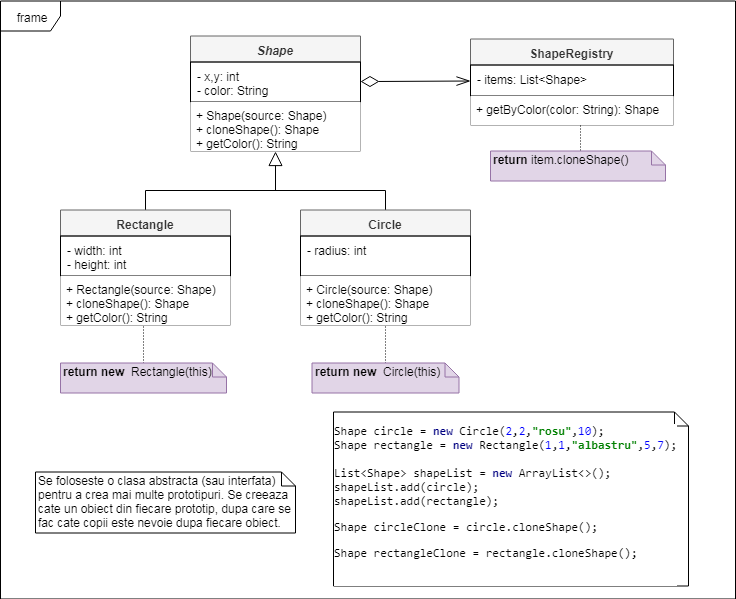

The diagram above was exported from draw.io. Its source (the exported page's mxGraphModel, read from the mxfile embedded in the PNG):
<mxGraphModel dx="1718" dy="513" grid="0" gridSize="10" guides="1" tooltips="1" connect="1" arrows="1" fold="1" page="1" pageScale="1" pageWidth="850" pageHeight="1100" math="0" shadow="0">
  <root>
    <mxCell id="0" />
    <mxCell id="1" parent="0" />
    <mxCell id="3vKSlqFdRkigWl60w8Ka-63" value="frame" style="shape=umlFrame;whiteSpace=wrap;html=1;fillColor=#ffffff;gradientColor=none;" parent="1" vertex="1">
      <mxGeometry x="-640" y="138.5" width="735" height="598" as="geometry" />
    </mxCell>
    <mxCell id="3vKSlqFdRkigWl60w8Ka-61" value="&lt;pre style=&quot;background-color: rgb(255 , 255 , 255) ; font-family: &amp;#34;consolas&amp;#34; ; font-size: 12px ; line-height: 120%&quot;&gt;&lt;pre style=&quot;font-family: &amp;#34;consolas&amp;#34; ; font-size: 12px&quot;&gt;Shape circle = &lt;span style=&quot;color: rgb(0 , 0 , 128) ; font-weight: bold ; font-size: 12px&quot;&gt;new &lt;/span&gt;Circle(&lt;span style=&quot;color: rgb(0 , 0 , 255) ; font-size: 12px&quot;&gt;2&lt;/span&gt;,&lt;span style=&quot;color: rgb(0 , 0 , 255) ; font-size: 12px&quot;&gt;2&lt;/span&gt;,&lt;span style=&quot;color: rgb(0 , 128 , 0) ; font-weight: bold ; font-size: 12px&quot;&gt;&quot;rosu&quot;&lt;/span&gt;,&lt;span style=&quot;color: rgb(0 , 0 , 255) ; font-size: 12px&quot;&gt;10&lt;/span&gt;);&lt;br style=&quot;font-size: 12px&quot;&gt;Shape rectangle = &lt;span style=&quot;color: rgb(0 , 0 , 128) ; font-weight: bold ; font-size: 12px&quot;&gt;new &lt;/span&gt;Rectangle(&lt;span style=&quot;color: rgb(0 , 0 , 255) ; font-size: 12px&quot;&gt;1&lt;/span&gt;,&lt;span style=&quot;color: rgb(0 , 0 , 255) ; font-size: 12px&quot;&gt;1&lt;/span&gt;,&lt;span style=&quot;color: rgb(0 , 128 , 0) ; font-weight: bold ; font-size: 12px&quot;&gt;&quot;albastru&quot;&lt;/span&gt;,&lt;span style=&quot;color: rgb(0 , 0 , 255) ; font-size: 12px&quot;&gt;5&lt;/span&gt;,&lt;span style=&quot;color: rgb(0 , 0 , 255) ; font-size: 12px&quot;&gt;7&lt;/span&gt;);&lt;br style=&quot;font-size: 12px&quot;&gt;&lt;br style=&quot;font-size: 12px&quot;&gt;List&amp;lt;Shape&amp;gt; shapeList = &lt;span style=&quot;color: rgb(0 , 0 , 128) ; font-weight: bold ; font-size: 12px&quot;&gt;new &lt;/span&gt;ArrayList&amp;lt;&amp;gt;();&lt;br style=&quot;font-size: 12px&quot;&gt;shapeList.add(circle);&lt;br style=&quot;font-size: 12px&quot;&gt;shapeList.add(rectangle);&lt;br style=&quot;font-size: 12px&quot;&gt;&lt;/pre&gt;&lt;pre style=&quot;font-family: &amp;#34;consolas&amp;#34; ; font-size: 12px&quot;&gt;&lt;pre style=&quot;font-family: &amp;#34;consolas&amp;#34; ; font-size: 12px&quot;&gt;Shape circleClone = circle.cloneShape();&lt;/pre&gt;&lt;pre style=&quot;font-family: &amp;#34;consolas&amp;#34; ; font-size: 12px&quot;&gt;Shape rectangleClone = rectangle.cloneShape();&lt;/pre&gt;&lt;pre style=&quot;font-family: &amp;#34;consolas&amp;#34; ; font-size: 12px&quot;&gt;&lt;br style=&quot;font-size: 12px&quot;&gt;&lt;/pre&gt;&lt;/pre&gt;&lt;/pre&gt;" style="shape=note;whiteSpace=wrap;html=1;size=14;verticalAlign=top;align=left;spacingTop=-6;fillColor=none;gradientColor=none;spacing=0;fontSize=12;" parent="1" vertex="1">
      <mxGeometry x="-307" y="549.5" width="355" height="174" as="geometry" />
    </mxCell>
    <mxCell id="R6e51nJAAoKppMAlARRm-1" value="Se foloseste o clasa abstracta (sau interfata) pentru a crea mai multe prototipuri. Se creeaza cate un obiect din fiecare prototip, dupa care se fac cate copii este nevoie dupa fiecare obiect." style="shape=note;whiteSpace=wrap;html=1;size=14;verticalAlign=top;align=left;spacingTop=-6;" parent="1" vertex="1">
      <mxGeometry x="-605" y="609.5" width="260" height="61" as="geometry" />
    </mxCell>
    <mxCell id="6HItR1dKCo3U6vCbwY0v-12" style="edgeStyle=orthogonalEdgeStyle;rounded=0;orthogonalLoop=1;jettySize=auto;html=1;exitX=0.5;exitY=1;exitDx=0;exitDy=0;endArrow=none;endFill=0;startArrow=block;startFill=0;endSize=12;startSize=12;" edge="1" parent="1" source="6HItR1dKCo3U6vCbwY0v-1">
      <mxGeometry relative="1" as="geometry">
        <mxPoint x="-365" y="327.5" as="targetPoint" />
      </mxGeometry>
    </mxCell>
    <mxCell id="6HItR1dKCo3U6vCbwY0v-1" value="Shape" style="swimlane;fontStyle=3;align=center;verticalAlign=top;childLayout=stackLayout;horizontal=1;startSize=26;horizontalStack=0;resizeParent=1;resizeParentMax=0;resizeLast=0;collapsible=1;marginBottom=0;fillColor=#f5f5f5;strokeColor=#666666;fontColor=#333333;" vertex="1" parent="1">
      <mxGeometry x="-450" y="173.5" width="170" height="115" as="geometry" />
    </mxCell>
    <mxCell id="6HItR1dKCo3U6vCbwY0v-4" value="- x,y: int&#10;- color: String" style="text;strokeColor=#000000;fillColor=none;align=left;verticalAlign=top;spacingLeft=4;spacingRight=4;overflow=hidden;rotatable=0;points=[[0,0.5],[1,0.5]];portConstraint=eastwest;" vertex="1" parent="6HItR1dKCo3U6vCbwY0v-1">
      <mxGeometry y="26" width="170" height="40" as="geometry" />
    </mxCell>
    <mxCell id="6HItR1dKCo3U6vCbwY0v-3" value="+ Shape(source: Shape)&#10;+ cloneShape(): Shape&#10;+ getColor(): String" style="text;strokeColor=none;fillColor=#ffffff;align=left;verticalAlign=top;spacingLeft=4;spacingRight=4;overflow=hidden;rotatable=0;points=[[0,0.5],[1,0.5]];portConstraint=eastwest;" vertex="1" parent="6HItR1dKCo3U6vCbwY0v-1">
      <mxGeometry y="66" width="170" height="49" as="geometry" />
    </mxCell>
    <mxCell id="6HItR1dKCo3U6vCbwY0v-11" style="edgeStyle=orthogonalEdgeStyle;rounded=0;orthogonalLoop=1;jettySize=auto;html=1;exitX=0.5;exitY=0;exitDx=0;exitDy=0;entryX=0.5;entryY=0;entryDx=0;entryDy=0;endArrow=none;endFill=0;" edge="1" parent="1" source="6HItR1dKCo3U6vCbwY0v-5" target="6HItR1dKCo3U6vCbwY0v-8">
      <mxGeometry relative="1" as="geometry" />
    </mxCell>
    <mxCell id="6HItR1dKCo3U6vCbwY0v-5" value="Rectangle" style="swimlane;fontStyle=1;align=center;verticalAlign=top;childLayout=stackLayout;horizontal=1;startSize=26;horizontalStack=0;resizeParent=1;resizeParentMax=0;resizeLast=0;collapsible=1;marginBottom=0;fillColor=#f5f5f5;strokeColor=#666666;fontColor=#333333;" vertex="1" parent="1">
      <mxGeometry x="-580" y="347.5" width="170" height="115" as="geometry" />
    </mxCell>
    <mxCell id="6HItR1dKCo3U6vCbwY0v-6" value="- width: int&#10;- height: int" style="text;strokeColor=#000000;fillColor=none;align=left;verticalAlign=top;spacingLeft=4;spacingRight=4;overflow=hidden;rotatable=0;points=[[0,0.5],[1,0.5]];portConstraint=eastwest;" vertex="1" parent="6HItR1dKCo3U6vCbwY0v-5">
      <mxGeometry y="26" width="170" height="40" as="geometry" />
    </mxCell>
    <mxCell id="6HItR1dKCo3U6vCbwY0v-7" value="+ Rectangle(source: Shape)&#10;+ cloneShape(): Shape&#10;+ getColor(): String" style="text;strokeColor=none;fillColor=#ffffff;align=left;verticalAlign=top;spacingLeft=4;spacingRight=4;overflow=hidden;rotatable=0;points=[[0,0.5],[1,0.5]];portConstraint=eastwest;" vertex="1" parent="6HItR1dKCo3U6vCbwY0v-5">
      <mxGeometry y="66" width="170" height="49" as="geometry" />
    </mxCell>
    <mxCell id="6HItR1dKCo3U6vCbwY0v-8" value="Circle" style="swimlane;fontStyle=1;align=center;verticalAlign=top;childLayout=stackLayout;horizontal=1;startSize=26;horizontalStack=0;resizeParent=1;resizeParentMax=0;resizeLast=0;collapsible=1;marginBottom=0;fillColor=#f5f5f5;strokeColor=#666666;fontColor=#333333;" vertex="1" parent="1">
      <mxGeometry x="-340" y="347.5" width="170" height="115" as="geometry" />
    </mxCell>
    <mxCell id="6HItR1dKCo3U6vCbwY0v-9" value="- radius: int&#10;" style="text;strokeColor=#000000;fillColor=none;align=left;verticalAlign=top;spacingLeft=4;spacingRight=4;overflow=hidden;rotatable=0;points=[[0,0.5],[1,0.5]];portConstraint=eastwest;" vertex="1" parent="6HItR1dKCo3U6vCbwY0v-8">
      <mxGeometry y="26" width="170" height="40" as="geometry" />
    </mxCell>
    <mxCell id="6HItR1dKCo3U6vCbwY0v-10" value="+ Circle(source: Shape)&#10;+ cloneShape(): Shape&#10;+ getColor(): String" style="text;strokeColor=none;fillColor=#ffffff;align=left;verticalAlign=top;spacingLeft=4;spacingRight=4;overflow=hidden;rotatable=0;points=[[0,0.5],[1,0.5]];portConstraint=eastwest;" vertex="1" parent="6HItR1dKCo3U6vCbwY0v-8">
      <mxGeometry y="66" width="170" height="49" as="geometry" />
    </mxCell>
    <mxCell id="6HItR1dKCo3U6vCbwY0v-17" style="edgeStyle=orthogonalEdgeStyle;rounded=0;orthogonalLoop=1;jettySize=auto;html=1;exitX=0.5;exitY=0;exitDx=0;exitDy=0;exitPerimeter=0;entryX=0.488;entryY=1.02;entryDx=0;entryDy=0;entryPerimeter=0;startArrow=none;startFill=0;startSize=12;endArrow=none;endFill=0;endSize=12;dashed=1;dashPattern=1 2;" edge="1" parent="1" source="6HItR1dKCo3U6vCbwY0v-13" target="6HItR1dKCo3U6vCbwY0v-7">
      <mxGeometry relative="1" as="geometry" />
    </mxCell>
    <mxCell id="6HItR1dKCo3U6vCbwY0v-13" value="&lt;b&gt;return new&amp;nbsp;&lt;/b&gt;&amp;nbsp;Rectangle(this)" style="shape=note;whiteSpace=wrap;html=1;size=14;verticalAlign=top;align=left;spacingTop=-6;fillColor=#e1d5e7;strokeColor=#9673a6;" vertex="1" parent="1">
      <mxGeometry x="-580" y="500.5" width="166" height="30" as="geometry" />
    </mxCell>
    <mxCell id="6HItR1dKCo3U6vCbwY0v-18" style="edgeStyle=orthogonalEdgeStyle;rounded=0;orthogonalLoop=1;jettySize=auto;html=1;exitX=0.5;exitY=0;exitDx=0;exitDy=0;exitPerimeter=0;entryX=0.5;entryY=1;entryDx=0;entryDy=0;startArrow=none;startFill=0;startSize=12;endArrow=none;endFill=0;endSize=12;dashed=1;dashPattern=1 2;strokeWidth=1;" edge="1" parent="1" source="6HItR1dKCo3U6vCbwY0v-14" target="6HItR1dKCo3U6vCbwY0v-8">
      <mxGeometry relative="1" as="geometry" />
    </mxCell>
    <mxCell id="6HItR1dKCo3U6vCbwY0v-14" value="&lt;b&gt;return new&amp;nbsp;&lt;/b&gt;&amp;nbsp;Circle(this)" style="shape=note;whiteSpace=wrap;html=1;size=14;verticalAlign=top;align=left;spacingTop=-6;fillColor=#e1d5e7;strokeColor=#9673a6;" vertex="1" parent="1">
      <mxGeometry x="-328.5" y="500.5" width="147" height="30" as="geometry" />
    </mxCell>
    <mxCell id="6HItR1dKCo3U6vCbwY0v-19" value="ShapeRegistry" style="swimlane;fontStyle=1;align=center;verticalAlign=top;childLayout=stackLayout;horizontal=1;startSize=26;horizontalStack=0;resizeParent=1;resizeParentMax=0;resizeLast=0;collapsible=1;marginBottom=0;fillColor=#f5f5f5;strokeColor=#666666;fontColor=#333333;" vertex="1" parent="1">
      <mxGeometry x="-170" y="176.5" width="203" height="86" as="geometry" />
    </mxCell>
    <mxCell id="6HItR1dKCo3U6vCbwY0v-20" value="- items: List&lt;Shape&gt;" style="text;strokeColor=#000000;fillColor=none;align=left;verticalAlign=top;spacingLeft=4;spacingRight=4;overflow=hidden;rotatable=0;points=[[0,0.5],[1,0.5]];portConstraint=eastwest;" vertex="1" parent="6HItR1dKCo3U6vCbwY0v-19">
      <mxGeometry y="26" width="203" height="31" as="geometry" />
    </mxCell>
    <mxCell id="6HItR1dKCo3U6vCbwY0v-21" value="+ getByColor(color: String): Shape" style="text;strokeColor=none;fillColor=#ffffff;align=left;verticalAlign=top;spacingLeft=4;spacingRight=4;overflow=hidden;rotatable=0;points=[[0,0.5],[1,0.5]];portConstraint=eastwest;" vertex="1" parent="6HItR1dKCo3U6vCbwY0v-19">
      <mxGeometry y="57" width="203" height="29" as="geometry" />
    </mxCell>
    <mxCell id="6HItR1dKCo3U6vCbwY0v-23" style="edgeStyle=orthogonalEdgeStyle;rounded=0;orthogonalLoop=1;jettySize=auto;html=1;exitX=0.5;exitY=0;exitDx=0;exitDy=0;exitPerimeter=0;entryX=0.542;entryY=1.034;entryDx=0;entryDy=0;entryPerimeter=0;dashed=1;dashPattern=1 2;startArrow=none;startFill=0;startSize=12;endArrow=none;endFill=0;endSize=12;strokeWidth=1;" edge="1" parent="1" source="6HItR1dKCo3U6vCbwY0v-22" target="6HItR1dKCo3U6vCbwY0v-21">
      <mxGeometry relative="1" as="geometry" />
    </mxCell>
    <mxCell id="6HItR1dKCo3U6vCbwY0v-22" value="&lt;b&gt;return &lt;/b&gt;item.cloneShape()" style="shape=note;whiteSpace=wrap;html=1;size=14;verticalAlign=top;align=left;spacingTop=-6;fillColor=#e1d5e7;strokeColor=#9673a6;" vertex="1" parent="1">
      <mxGeometry x="-150" y="288.5" width="175" height="30" as="geometry" />
    </mxCell>
    <mxCell id="6HItR1dKCo3U6vCbwY0v-24" value="" style="endArrow=diamondThin;endFill=0;endSize=16;html=1;strokeWidth=1;startArrow=openThin;startFill=0;startSize=12;" edge="1" parent="1" source="6HItR1dKCo3U6vCbwY0v-20" target="6HItR1dKCo3U6vCbwY0v-4">
      <mxGeometry width="160" relative="1" as="geometry">
        <mxPoint x="-640" y="757" as="sourcePoint" />
        <mxPoint x="-277" y="237" as="targetPoint" />
      </mxGeometry>
    </mxCell>
  </root>
</mxGraphModel>